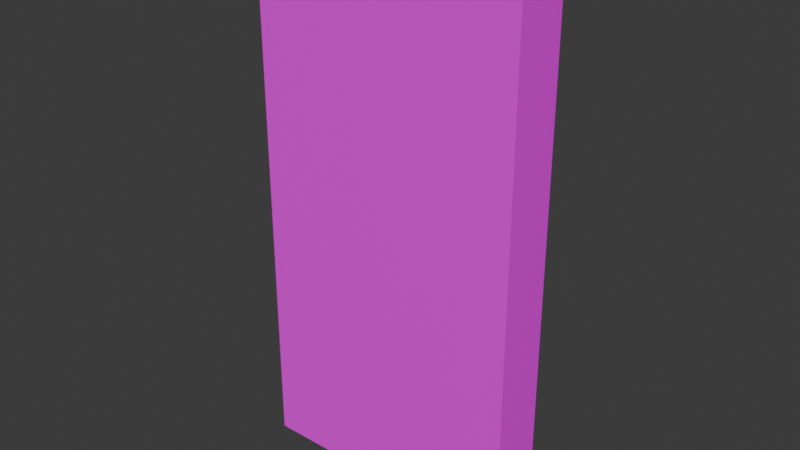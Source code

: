 # Source: door.blend  (saved by Blender 4.3.32; exported with 4.5.12 LTS)
import bpy
from mathutils import Matrix  # noqa: F401  (used for matrix-valued properties, if any)

bpy.ops.wm.read_factory_settings(use_empty=True)
scene = bpy.context.scene
scene.name = 'Scene'

# ---- collections
col_collection = bpy.data.collections.new('Collection'); scene.collection.children.link(col_collection)

# ---- images (referenced by path relative to the original .blend; pixels are not part of the script)
import os
ASSET_DIR = os.environ.get("B2B_ASSET_DIR", "")  # directory of the original .blend (textures are referenced by path, not embedded)
HERE = os.path.dirname(os.path.abspath(__file__))  # packed textures are extracted next to this script under _unpacked/

def load_image(name, relpath, width, height, colorspace="sRGB"):
    """Load a texture the original file referenced (path relative to the .blend, or extracted next to this script)."""
    p = next((c for c in (os.path.join(HERE, relpath), os.path.join(ASSET_DIR, relpath)) if relpath and os.path.exists(c)), "")
    if p:
        img = bpy.data.images.load(p, check_existing=True)
        img.name = name
    else:  # same state as the original file: an image datablock whose file is absent (Cycles renders it pink)
        img = bpy.data.images.new(name, width, height)
        img.source = "FILE"
        img.filepath = "//" + (relpath or name)
    img.colorspace_settings.name = colorspace
    return img
img_plywood_diff_4k_jpg = load_image('plywood_diff_4k.jpg', 'plywood_diff_4k.jpg', 1024, 1024, 'sRGB')

# ---- materials (node trees are filled in below, after node groups)
mat_matdoor = bpy.data.materials.new('matDoor')
mat_matdoor.alpha_threshold = 0.0
mat_matdoor.roughness = 0.5
mat_matdoor.line_color = (0.0, 0.0, 0.0, 1.0)

# ---- material node trees
mat_matdoor.use_nodes = True; mat_matdoor.node_tree.nodes.clear()
_N = mat_matdoor.node_tree.nodes; _L = mat_matdoor.node_tree.links
n0 = _N.new('ShaderNodeOutputMaterial'); n0.name = 'Material Output'; n0.location = (300, 300)
n1 = _N.new('ShaderNodeBsdfPrincipled'); n1.name = 'Principled BSDF'; n1.location = (10, 300)
n1.inputs[3].default_value = 1.45
n2 = _N.new('ShaderNodeTexImage'); n2.name = 'Image Texture'; n2.location = (-280, 280)
n2.image = img_plywood_diff_4k_jpg
_L.new(n1.outputs[0], n0.inputs[0])
_L.new(n2.outputs[0], n1.inputs[0])
n0.is_active_output = True

# ---- world
world_world = bpy.data.worlds.new('World'); scene.world = world_world
world_world.use_nodes = True; world_world.node_tree.nodes.clear()
_N = world_world.node_tree.nodes; _L = world_world.node_tree.links
n0 = _N.new('ShaderNodeOutputWorld'); n0.name = 'World Output'; n0.location = (300, 300)
n1 = _N.new('ShaderNodeBackground'); n1.name = 'Background'; n1.location = (10, 300)
n1.inputs[0].default_value = (0.05088, 0.05088, 0.05088, 1.0)
_L.new(n1.outputs[0], n0.inputs[0])
n0.is_active_output = True
world_world.color = (0.05088, 0.05088, 0.05088)
world_world.sun_shadow_jitter_overblur = 0.0

# ---- meshes
me_cube = bpy.data.meshes.new('Cube')
me_cube.from_pydata([(1.0, 0.1, 2.0), (1.0, 0.1, 0.0), (1.0, -0.1, 2.0), (1.0, -0.1, 0.0), (0.0, 0.1, 2.0), (0.0, 0.1, 0.0), (0.0, -0.1, 2.0), (0.0, -0.1, 0.0)], [], [(0, 4, 6, 2), (3, 2, 6, 7), (7, 6, 4, 5), (5, 1, 3, 7), (1, 0, 2, 3), (5, 4, 0, 1)])
_uv = me_cube.uv_layers.new(name='UVMap')
_uv.uv.foreach_set('vector', [0.8373, 0.5475, 0.3619, 0.5475, 0.3619, 0.4525, 0.8373, 0.4525, 0.6326, 0.04146, 0.6326, 1.056, 0.1252, 1.056, 0.1252, 0.04146, 0.4531, 0.2307, 0.4531, 1.168, 0.5469, 1.168, 0.5469, 0.2307, 0.3619, 0.5475, 0.8373, 0.5475, 0.8373, 0.4525, 0.3619, 0.4525, 0.5469, 0.2307, 0.5469, 1.168, 0.4531, 1.168, 0.4531, 0.2307, 0.1252, 0.04146, 0.1252, 1.056, 0.6326, 1.056, 0.6326, 0.04146])
me_cube.materials.append(mat_matdoor)
me_cube.use_mirror_vertex_groups = False
me_cube.update()

# ---- objects
ob_door = bpy.data.objects.new('door', me_cube)

# ---- transforms, parenting, visibility, modifiers, constraints
ob_door.location = (0.0, 0.0, 0.0)
ob_door.lock_rotations_4d = False
ob_door.empty_display_type = 'ARROWS'
ob_door.lineart.crease_threshold = 0.0

# ---- collection membership
col_collection.objects.link(ob_door)

# ---- scene / render settings (as saved in the file)
scene.frame_start = 1; scene.frame_end = 250; scene.frame_set(1)
scene.render.engine = 'BLENDER_EEVEE_NEXT'
bpy.context.view_layer.update()

# ---- added for rendering (the .blend has no active camera and no usable light): camera, sun
cam_auto = bpy.data.cameras.new('AutoCamera')
cam_auto.lens = 50.0
cam_auto.sensor_width = 36.0
cam_auto.clip_end = 1000.0
ob_auto_camera = bpy.data.objects.new('AutoCamera', cam_auto)
scene.collection.objects.link(ob_auto_camera)
ob_auto_camera.location = (2.57712, -2.49255, 2.6617)
ob_auto_camera.rotation_euler = (1.09748, -7.21219e-08, 0.694738)
scene.camera = ob_auto_camera
light_auto_sun = bpy.data.lights.new('AutoSun', 'SUN')
light_auto_sun.energy = 3.0
light_auto_sun.angle = 0.0523599
ob_auto_sun = bpy.data.objects.new('AutoSun', light_auto_sun)
scene.collection.objects.link(ob_auto_sun)
ob_auto_sun.rotation_euler = (0.872665, 0.174533, 0.523599)
bpy.context.view_layer.update()
